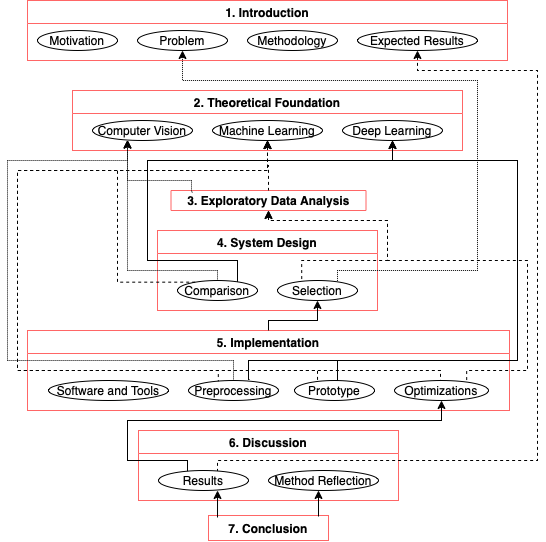

The diagram above was exported from draw.io. Its source (the exported page's mxGraphModel, read from the mxfile embedded in the PNG):
<mxGraphModel dx="545" dy="960" grid="1" gridSize="10" guides="1" tooltips="1" connect="1" arrows="1" fold="1" page="1" pageScale="1" pageWidth="827" pageHeight="1169" math="0" shadow="0">
  <root>
    <mxCell id="0" />
    <mxCell id="1" parent="0" />
    <mxCell id="Rsc63tNIAgjf4T_Gt8RA-1" value="1. Introduction" style="swimlane;strokeColor=#FF6666;" vertex="1" parent="1">
      <mxGeometry x="30" y="30" width="480" height="60" as="geometry">
        <mxRectangle x="30" y="30" width="120" height="23" as="alternateBounds" />
      </mxGeometry>
    </mxCell>
    <mxCell id="1FJQJQSjgLzUWfcmdolg-81" value="Expected Results" style="ellipse;whiteSpace=wrap;html=1;" parent="Rsc63tNIAgjf4T_Gt8RA-1" vertex="1">
      <mxGeometry x="330" y="30" width="120" height="20" as="geometry" />
    </mxCell>
    <mxCell id="1FJQJQSjgLzUWfcmdolg-80" value="Methodology" style="ellipse;whiteSpace=wrap;html=1;" parent="Rsc63tNIAgjf4T_Gt8RA-1" vertex="1">
      <mxGeometry x="220" y="30" width="90" height="20" as="geometry" />
    </mxCell>
    <mxCell id="1FJQJQSjgLzUWfcmdolg-79" value="Problem" style="ellipse;whiteSpace=wrap;html=1;" parent="Rsc63tNIAgjf4T_Gt8RA-1" vertex="1">
      <mxGeometry x="110" y="30" width="90" height="20" as="geometry" />
    </mxCell>
    <mxCell id="1FJQJQSjgLzUWfcmdolg-78" value="Motivation" style="ellipse;whiteSpace=wrap;html=1;" parent="Rsc63tNIAgjf4T_Gt8RA-1" vertex="1">
      <mxGeometry x="10" y="30" width="80" height="20" as="geometry" />
    </mxCell>
    <mxCell id="Rsc63tNIAgjf4T_Gt8RA-4" value="2. Theoretical Foundation" style="swimlane;strokeColor=#FF6666;" vertex="1" parent="1">
      <mxGeometry x="75" y="120" width="390" height="60" as="geometry" />
    </mxCell>
    <mxCell id="1FJQJQSjgLzUWfcmdolg-44" value="Machine Learning" style="ellipse;whiteSpace=wrap;html=1;" parent="Rsc63tNIAgjf4T_Gt8RA-4" vertex="1">
      <mxGeometry x="140" y="30" width="110" height="20" as="geometry" />
    </mxCell>
    <mxCell id="1FJQJQSjgLzUWfcmdolg-13" value="Deep Learning" style="ellipse;whiteSpace=wrap;html=1;" parent="Rsc63tNIAgjf4T_Gt8RA-4" vertex="1">
      <mxGeometry x="270" y="30" width="100" height="20" as="geometry" />
    </mxCell>
    <mxCell id="1FJQJQSjgLzUWfcmdolg-12" value="Computer Vision" style="ellipse;whiteSpace=wrap;html=1;" parent="Rsc63tNIAgjf4T_Gt8RA-4" vertex="1">
      <mxGeometry x="20" y="30" width="100" height="20" as="geometry" />
    </mxCell>
    <mxCell id="Rsc63tNIAgjf4T_Gt8RA-23" style="edgeStyle=orthogonalEdgeStyle;rounded=0;orthogonalLoop=1;jettySize=auto;html=1;entryX=0.303;entryY=-0.021;entryDx=0;entryDy=0;startArrow=classic;startFill=1;endArrow=none;endFill=0;entryPerimeter=0;dashed=1;" edge="1" parent="1" source="Rsc63tNIAgjf4T_Gt8RA-5" target="1FJQJQSjgLzUWfcmdolg-6">
      <mxGeometry relative="1" as="geometry">
        <Array as="points">
          <mxPoint x="271" y="250" />
          <mxPoint x="390" y="250" />
          <mxPoint x="390" y="290" />
          <mxPoint x="304" y="290" />
        </Array>
      </mxGeometry>
    </mxCell>
    <mxCell id="Rsc63tNIAgjf4T_Gt8RA-27" style="edgeStyle=orthogonalEdgeStyle;rounded=0;orthogonalLoop=1;jettySize=auto;html=1;entryX=0.768;entryY=0.083;entryDx=0;entryDy=0;entryPerimeter=0;startArrow=classic;startFill=1;endArrow=none;endFill=0;dashed=1;" edge="1" parent="1" source="Rsc63tNIAgjf4T_Gt8RA-5" target="1FJQJQSjgLzUWfcmdolg-55">
      <mxGeometry relative="1" as="geometry">
        <Array as="points">
          <mxPoint x="271" y="250" />
          <mxPoint x="390" y="250" />
          <mxPoint x="390" y="290" />
          <mxPoint x="530" y="290" />
          <mxPoint x="530" y="400" />
          <mxPoint x="469" y="400" />
        </Array>
      </mxGeometry>
    </mxCell>
    <mxCell id="Rsc63tNIAgjf4T_Gt8RA-5" value="&lt;b&gt;3. Exploratory Data Analysis&lt;/b&gt;" style="rounded=0;whiteSpace=wrap;html=1;strokeColor=#FF6666;" vertex="1" parent="1">
      <mxGeometry x="173.5" y="220" width="195" height="20" as="geometry" />
    </mxCell>
    <mxCell id="Rsc63tNIAgjf4T_Gt8RA-6" value="4. System Design" style="swimlane;strokeColor=#FF6666;" vertex="1" parent="1">
      <mxGeometry x="160" y="260" width="220" height="80" as="geometry" />
    </mxCell>
    <mxCell id="1FJQJQSjgLzUWfcmdolg-6" value="Selection" style="ellipse;whiteSpace=wrap;html=1;" parent="Rsc63tNIAgjf4T_Gt8RA-6" vertex="1">
      <mxGeometry x="120" y="50" width="80" height="20" as="geometry" />
    </mxCell>
    <mxCell id="1FJQJQSjgLzUWfcmdolg-5" value="Comparison" style="ellipse;whiteSpace=wrap;html=1;" parent="Rsc63tNIAgjf4T_Gt8RA-6" vertex="1">
      <mxGeometry x="20" y="50" width="80" height="20" as="geometry" />
    </mxCell>
    <mxCell id="Rsc63tNIAgjf4T_Gt8RA-8" value="5. Implementation" style="swimlane;strokeColor=#FF6666;" vertex="1" parent="1">
      <mxGeometry x="30" y="360" width="482" height="80" as="geometry" />
    </mxCell>
    <mxCell id="1FJQJQSjgLzUWfcmdolg-48" value="Software and Tools" style="ellipse;whiteSpace=wrap;html=1;" parent="Rsc63tNIAgjf4T_Gt8RA-8" vertex="1">
      <mxGeometry x="21" y="50" width="120" height="20" as="geometry" />
    </mxCell>
    <mxCell id="1FJQJQSjgLzUWfcmdolg-50" value="Preprocessing" style="ellipse;whiteSpace=wrap;html=1;" parent="Rsc63tNIAgjf4T_Gt8RA-8" vertex="1">
      <mxGeometry x="161" y="50" width="90" height="20" as="geometry" />
    </mxCell>
    <mxCell id="1FJQJQSjgLzUWfcmdolg-53" value="Prototype" style="ellipse;whiteSpace=wrap;html=1;" parent="Rsc63tNIAgjf4T_Gt8RA-8" vertex="1">
      <mxGeometry x="267" y="50" width="80" height="20" as="geometry" />
    </mxCell>
    <mxCell id="1FJQJQSjgLzUWfcmdolg-55" value="Optimizations" style="ellipse;whiteSpace=wrap;html=1;" parent="Rsc63tNIAgjf4T_Gt8RA-8" vertex="1">
      <mxGeometry x="367" y="50" width="94" height="20" as="geometry" />
    </mxCell>
    <mxCell id="Rsc63tNIAgjf4T_Gt8RA-9" value="6. Discussion" style="swimlane;strokeColor=#FF6666;" vertex="1" parent="1">
      <mxGeometry x="141" y="460" width="260" height="70" as="geometry" />
    </mxCell>
    <mxCell id="1FJQJQSjgLzUWfcmdolg-57" value="Results" style="ellipse;whiteSpace=wrap;html=1;" parent="Rsc63tNIAgjf4T_Gt8RA-9" vertex="1">
      <mxGeometry x="20" y="40" width="90" height="20" as="geometry" />
    </mxCell>
    <mxCell id="1FJQJQSjgLzUWfcmdolg-58" value="Method Reflection" style="ellipse;whiteSpace=wrap;html=1;" parent="Rsc63tNIAgjf4T_Gt8RA-9" vertex="1">
      <mxGeometry x="130" y="40" width="110" height="20" as="geometry" />
    </mxCell>
    <mxCell id="Rsc63tNIAgjf4T_Gt8RA-10" value="&lt;b&gt;7. Conclusion&lt;/b&gt;" style="rounded=0;whiteSpace=wrap;html=1;strokeColor=#FF6666;" vertex="1" parent="1">
      <mxGeometry x="211" y="545" width="120" height="25" as="geometry" />
    </mxCell>
    <mxCell id="Rsc63tNIAgjf4T_Gt8RA-11" style="edgeStyle=orthogonalEdgeStyle;rounded=0;orthogonalLoop=1;jettySize=auto;html=1;entryX=0.075;entryY=0.08;entryDx=0;entryDy=0;entryPerimeter=0;startArrow=classic;startFill=1;endArrow=none;endFill=0;exitX=0.656;exitY=1;exitDx=0;exitDy=0;exitPerimeter=0;" edge="1" parent="1" source="1FJQJQSjgLzUWfcmdolg-57" target="Rsc63tNIAgjf4T_Gt8RA-10">
      <mxGeometry relative="1" as="geometry" />
    </mxCell>
    <mxCell id="Rsc63tNIAgjf4T_Gt8RA-12" style="edgeStyle=orthogonalEdgeStyle;rounded=0;orthogonalLoop=1;jettySize=auto;html=1;startArrow=classic;startFill=1;endArrow=none;endFill=0;" edge="1" parent="1" source="1FJQJQSjgLzUWfcmdolg-58">
      <mxGeometry relative="1" as="geometry">
        <mxPoint x="321" y="546" as="targetPoint" />
        <Array as="points">
          <mxPoint x="321" y="546" />
        </Array>
      </mxGeometry>
    </mxCell>
    <mxCell id="Rsc63tNIAgjf4T_Gt8RA-13" style="edgeStyle=orthogonalEdgeStyle;rounded=0;orthogonalLoop=1;jettySize=auto;html=1;startArrow=classic;startFill=1;endArrow=none;endFill=0;strokeColor=#000000;dashed=1;dashPattern=1 1;" edge="1" parent="1" source="1FJQJQSjgLzUWfcmdolg-79" target="1FJQJQSjgLzUWfcmdolg-6">
      <mxGeometry relative="1" as="geometry">
        <Array as="points">
          <mxPoint x="185" y="110" />
          <mxPoint x="480" y="110" />
          <mxPoint x="480" y="300" />
          <mxPoint x="340" y="300" />
        </Array>
      </mxGeometry>
    </mxCell>
    <mxCell id="Rsc63tNIAgjf4T_Gt8RA-14" style="edgeStyle=orthogonalEdgeStyle;rounded=0;orthogonalLoop=1;jettySize=auto;html=1;startArrow=classic;startFill=1;endArrow=none;endFill=0;exitX=0.5;exitY=1;exitDx=0;exitDy=0;dashed=1;" edge="1" parent="1" source="1FJQJQSjgLzUWfcmdolg-81" target="1FJQJQSjgLzUWfcmdolg-57">
      <mxGeometry relative="1" as="geometry">
        <Array as="points">
          <mxPoint x="420" y="100" />
          <mxPoint x="540" y="100" />
          <mxPoint x="540" y="490" />
          <mxPoint x="220" y="490" />
        </Array>
      </mxGeometry>
    </mxCell>
    <mxCell id="Rsc63tNIAgjf4T_Gt8RA-16" style="edgeStyle=orthogonalEdgeStyle;rounded=0;orthogonalLoop=1;jettySize=auto;html=1;startArrow=classic;startFill=1;endArrow=none;endFill=0;" edge="1" parent="1" source="1FJQJQSjgLzUWfcmdolg-13" target="1FJQJQSjgLzUWfcmdolg-5">
      <mxGeometry relative="1" as="geometry">
        <mxPoint x="230" y="310" as="targetPoint" />
        <Array as="points">
          <mxPoint x="395" y="190" />
          <mxPoint x="150" y="190" />
          <mxPoint x="150" y="290" />
          <mxPoint x="240" y="290" />
        </Array>
      </mxGeometry>
    </mxCell>
    <mxCell id="Rsc63tNIAgjf4T_Gt8RA-17" style="edgeStyle=orthogonalEdgeStyle;rounded=0;orthogonalLoop=1;jettySize=auto;html=1;startArrow=classic;startFill=1;endArrow=none;endFill=0;exitX=0.5;exitY=1;exitDx=0;exitDy=0;entryX=0.5;entryY=0;entryDx=0;entryDy=0;" edge="1" parent="1" source="1FJQJQSjgLzUWfcmdolg-13" target="1FJQJQSjgLzUWfcmdolg-53">
      <mxGeometry relative="1" as="geometry">
        <mxPoint x="336" y="380" as="targetPoint" />
        <Array as="points">
          <mxPoint x="395" y="190" />
          <mxPoint x="520" y="190" />
          <mxPoint x="520" y="390" />
          <mxPoint x="340" y="390" />
          <mxPoint x="340" y="410" />
        </Array>
      </mxGeometry>
    </mxCell>
    <mxCell id="Rsc63tNIAgjf4T_Gt8RA-18" style="edgeStyle=orthogonalEdgeStyle;rounded=0;orthogonalLoop=1;jettySize=auto;html=1;entryX=0.678;entryY=-0.05;entryDx=0;entryDy=0;startArrow=classic;startFill=1;endArrow=none;endFill=0;entryPerimeter=0;" edge="1" parent="1" source="1FJQJQSjgLzUWfcmdolg-13" target="1FJQJQSjgLzUWfcmdolg-50">
      <mxGeometry relative="1" as="geometry">
        <Array as="points">
          <mxPoint x="395" y="190" />
          <mxPoint x="520" y="190" />
          <mxPoint x="520" y="390" />
          <mxPoint x="251" y="390" />
          <mxPoint x="251" y="409" />
        </Array>
      </mxGeometry>
    </mxCell>
    <mxCell id="Rsc63tNIAgjf4T_Gt8RA-19" style="edgeStyle=orthogonalEdgeStyle;rounded=0;orthogonalLoop=1;jettySize=auto;html=1;startArrow=classic;startFill=1;endArrow=none;endFill=0;entryX=0.331;entryY=0.042;entryDx=0;entryDy=0;entryPerimeter=0;dashed=1;" edge="1" parent="1" source="1FJQJQSjgLzUWfcmdolg-44" target="1FJQJQSjgLzUWfcmdolg-50">
      <mxGeometry relative="1" as="geometry">
        <mxPoint x="220" y="400" as="targetPoint" />
        <Array as="points">
          <mxPoint x="270" y="200" />
          <mxPoint x="20" y="200" />
          <mxPoint x="20" y="400" />
          <mxPoint x="221" y="400" />
        </Array>
      </mxGeometry>
    </mxCell>
    <mxCell id="Rsc63tNIAgjf4T_Gt8RA-20" style="edgeStyle=orthogonalEdgeStyle;rounded=0;orthogonalLoop=1;jettySize=auto;html=1;entryX=0.5;entryY=0;entryDx=0;entryDy=0;startArrow=classic;startFill=1;endArrow=none;endFill=0;dashed=1;" edge="1" parent="1" source="1FJQJQSjgLzUWfcmdolg-44" target="1FJQJQSjgLzUWfcmdolg-55">
      <mxGeometry relative="1" as="geometry">
        <Array as="points">
          <mxPoint x="270" y="200" />
          <mxPoint x="20" y="200" />
          <mxPoint x="20" y="400" />
          <mxPoint x="443" y="400" />
          <mxPoint x="443" y="410" />
        </Array>
      </mxGeometry>
    </mxCell>
    <mxCell id="Rsc63tNIAgjf4T_Gt8RA-21" style="edgeStyle=orthogonalEdgeStyle;rounded=0;orthogonalLoop=1;jettySize=auto;html=1;entryX=0.111;entryY=0.083;entryDx=0;entryDy=0;entryPerimeter=0;startArrow=classic;startFill=1;endArrow=none;endFill=0;dashed=1;dashPattern=1 1;" edge="1" parent="1" source="1FJQJQSjgLzUWfcmdolg-12" target="Rsc63tNIAgjf4T_Gt8RA-5">
      <mxGeometry relative="1" as="geometry">
        <Array as="points">
          <mxPoint x="130" y="210" />
          <mxPoint x="194" y="210" />
          <mxPoint x="194" y="222" />
        </Array>
      </mxGeometry>
    </mxCell>
    <mxCell id="Rsc63tNIAgjf4T_Gt8RA-22" style="edgeStyle=orthogonalEdgeStyle;rounded=0;orthogonalLoop=1;jettySize=auto;html=1;startArrow=classic;startFill=1;endArrow=none;endFill=0;dashed=1;dashPattern=1 1;" edge="1" parent="1" source="1FJQJQSjgLzUWfcmdolg-12" target="1FJQJQSjgLzUWfcmdolg-5">
      <mxGeometry relative="1" as="geometry">
        <mxPoint x="200" y="310" as="targetPoint" />
        <Array as="points">
          <mxPoint x="130" y="300" />
          <mxPoint x="220" y="300" />
        </Array>
      </mxGeometry>
    </mxCell>
    <mxCell id="Rsc63tNIAgjf4T_Gt8RA-25" style="edgeStyle=orthogonalEdgeStyle;rounded=0;orthogonalLoop=1;jettySize=auto;html=1;entryX=0.5;entryY=0;entryDx=0;entryDy=0;startArrow=classic;startFill=1;endArrow=none;endFill=0;exitX=0.5;exitY=1;exitDx=0;exitDy=0;" edge="1" parent="1" source="1FJQJQSjgLzUWfcmdolg-6" target="Rsc63tNIAgjf4T_Gt8RA-8">
      <mxGeometry relative="1" as="geometry">
        <mxPoint x="321" y="340" as="sourcePoint" />
      </mxGeometry>
    </mxCell>
    <mxCell id="Rsc63tNIAgjf4T_Gt8RA-26" style="edgeStyle=orthogonalEdgeStyle;rounded=0;orthogonalLoop=1;jettySize=auto;html=1;startArrow=classic;startFill=1;endArrow=none;endFill=0;" edge="1" parent="1" source="1FJQJQSjgLzUWfcmdolg-55" target="1FJQJQSjgLzUWfcmdolg-57">
      <mxGeometry relative="1" as="geometry">
        <mxPoint x="190" y="500" as="targetPoint" />
        <Array as="points">
          <mxPoint x="444" y="450" />
          <mxPoint x="130" y="450" />
          <mxPoint x="130" y="490" />
          <mxPoint x="190" y="490" />
        </Array>
      </mxGeometry>
    </mxCell>
    <mxCell id="Rsc63tNIAgjf4T_Gt8RA-29" style="edgeStyle=orthogonalEdgeStyle;rounded=0;orthogonalLoop=1;jettySize=auto;html=1;entryX=0.5;entryY=0;entryDx=0;entryDy=0;dashed=1;startArrow=classic;startFill=1;endArrow=none;endFill=0;strokeColor=#000000;" edge="1" parent="1" source="1FJQJQSjgLzUWfcmdolg-44" target="Rsc63tNIAgjf4T_Gt8RA-5">
      <mxGeometry relative="1" as="geometry" />
    </mxCell>
    <mxCell id="Rsc63tNIAgjf4T_Gt8RA-30" style="edgeStyle=orthogonalEdgeStyle;rounded=0;orthogonalLoop=1;jettySize=auto;html=1;entryX=0.5;entryY=0;entryDx=0;entryDy=0;dashed=1;dashPattern=1 1;startArrow=classic;startFill=1;endArrow=none;endFill=0;strokeColor=#000000;" edge="1" parent="1" source="1FJQJQSjgLzUWfcmdolg-12" target="1FJQJQSjgLzUWfcmdolg-50">
      <mxGeometry relative="1" as="geometry">
        <Array as="points">
          <mxPoint x="130" y="190" />
          <mxPoint x="10" y="190" />
          <mxPoint x="10" y="390" />
          <mxPoint x="236" y="390" />
        </Array>
      </mxGeometry>
    </mxCell>
    <mxCell id="Rsc63tNIAgjf4T_Gt8RA-31" style="edgeStyle=orthogonalEdgeStyle;rounded=0;orthogonalLoop=1;jettySize=auto;html=1;entryX=0.288;entryY=0;entryDx=0;entryDy=0;entryPerimeter=0;dashed=1;startArrow=classic;startFill=1;endArrow=none;endFill=0;strokeColor=#000000;" edge="1" parent="1" source="1FJQJQSjgLzUWfcmdolg-44" target="1FJQJQSjgLzUWfcmdolg-53">
      <mxGeometry relative="1" as="geometry">
        <Array as="points">
          <mxPoint x="270" y="200" />
          <mxPoint x="20" y="200" />
          <mxPoint x="20" y="400" />
          <mxPoint x="320" y="400" />
        </Array>
      </mxGeometry>
    </mxCell>
    <mxCell id="Rsc63tNIAgjf4T_Gt8RA-32" style="edgeStyle=orthogonalEdgeStyle;rounded=0;orthogonalLoop=1;jettySize=auto;html=1;dashed=1;startArrow=classic;startFill=1;endArrow=none;endFill=0;strokeColor=#000000;entryX=0.229;entryY=0.083;entryDx=0;entryDy=0;entryPerimeter=0;" edge="1" parent="1" source="1FJQJQSjgLzUWfcmdolg-44" target="1FJQJQSjgLzUWfcmdolg-5">
      <mxGeometry relative="1" as="geometry">
        <mxPoint x="100" y="280" as="targetPoint" />
        <Array as="points">
          <mxPoint x="270" y="200" />
          <mxPoint x="120" y="200" />
          <mxPoint x="120" y="312" />
        </Array>
      </mxGeometry>
    </mxCell>
  </root>
</mxGraphModel>